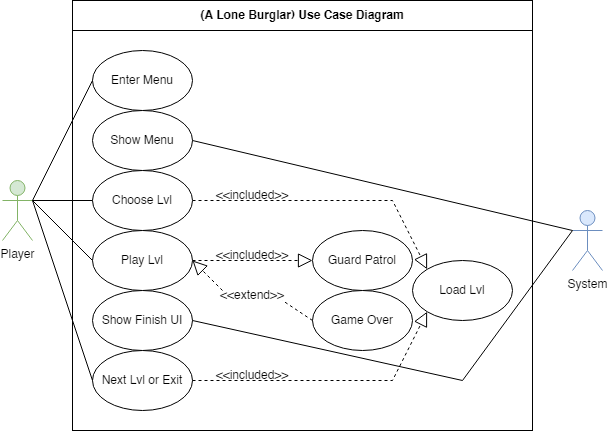

The diagram above was exported from draw.io. Its source (the exported page's mxGraphModel, read from the mxfile embedded in the PNG):
<mxGraphModel dx="942" dy="620" grid="1" gridSize="10" guides="1" tooltips="1" connect="1" arrows="1" fold="1" page="1" pageScale="1" pageWidth="850" pageHeight="1100" math="0" shadow="0">
  <root>
    <mxCell id="0" />
    <mxCell id="1" parent="0" />
    <mxCell id="k7vdrzVLtP2es0Na0mtj-22" value="" style="rounded=0;whiteSpace=wrap;html=1;" parent="1" vertex="1">
      <mxGeometry x="760" y="50" width="460" height="400" as="geometry" />
    </mxCell>
    <mxCell id="ONlyfkUpyb0TEycYsNqn-5" value="Player" style="shape=umlActor;verticalLabelPosition=bottom;verticalAlign=top;html=1;outlineConnect=0;fillColor=#d5e8d4;strokeColor=#82b366;" parent="1" vertex="1">
      <mxGeometry x="690" y="200" width="30" height="60" as="geometry" />
    </mxCell>
    <mxCell id="J0CToYVQvW-nAQMCEw8U-1" value="System" style="shape=umlActor;verticalLabelPosition=bottom;verticalAlign=top;html=1;outlineConnect=0;fillColor=#dae8fc;strokeColor=#6c8ebf;" parent="1" vertex="1">
      <mxGeometry x="1260" y="230" width="30" height="60" as="geometry" />
    </mxCell>
    <mxCell id="J0CToYVQvW-nAQMCEw8U-12" value="Load Lvl" style="ellipse;whiteSpace=wrap;html=1;" parent="1" vertex="1">
      <mxGeometry x="1100" y="280" width="100" height="60" as="geometry" />
    </mxCell>
    <mxCell id="k7vdrzVLtP2es0Na0mtj-4" value="Enter Menu" style="ellipse;whiteSpace=wrap;html=1;" parent="1" vertex="1">
      <mxGeometry x="780" y="70" width="100" height="60" as="geometry" />
    </mxCell>
    <mxCell id="k7vdrzVLtP2es0Na0mtj-6" value="" style="endArrow=block;dashed=1;endFill=0;endSize=12;html=1;rounded=0;exitX=1;exitY=0.5;exitDx=0;exitDy=0;entryX=0;entryY=0;entryDx=0;entryDy=0;startArrow=none;" parent="1" source="k7vdrzVLtP2es0Na0mtj-12" target="J0CToYVQvW-nAQMCEw8U-12" edge="1">
      <mxGeometry width="160" relative="1" as="geometry">
        <mxPoint x="1245.85" y="230" as="sourcePoint" />
        <mxPoint x="1385.85" y="177.5" as="targetPoint" />
        <Array as="points">
          <mxPoint x="1080" y="220" />
        </Array>
      </mxGeometry>
    </mxCell>
    <mxCell id="k7vdrzVLtP2es0Na0mtj-9" value="&amp;lt;&amp;lt;included&amp;gt;&amp;gt;" style="text;html=1;strokeColor=none;fillColor=none;align=center;verticalAlign=middle;whiteSpace=wrap;rounded=0;" parent="1" vertex="1">
      <mxGeometry x="910" y="210" width="60" height="10" as="geometry" />
    </mxCell>
    <mxCell id="k7vdrzVLtP2es0Na0mtj-10" value="" style="endArrow=none;endFill=0;endSize=12;html=1;rounded=0;exitX=1;exitY=0.3333333333333333;exitDx=0;exitDy=0;entryX=0;entryY=0.5;entryDx=0;entryDy=0;startArrow=none;exitPerimeter=0;" parent="1" source="ONlyfkUpyb0TEycYsNqn-5" target="k7vdrzVLtP2es0Na0mtj-4" edge="1">
      <mxGeometry width="160" relative="1" as="geometry">
        <mxPoint x="1245.85" y="230" as="sourcePoint" />
        <mxPoint x="1385.85" y="87.5" as="targetPoint" />
      </mxGeometry>
    </mxCell>
    <mxCell id="k7vdrzVLtP2es0Na0mtj-11" value="Show Menu" style="ellipse;whiteSpace=wrap;html=1;" parent="1" vertex="1">
      <mxGeometry x="780" y="130" width="100" height="60" as="geometry" />
    </mxCell>
    <mxCell id="k7vdrzVLtP2es0Na0mtj-12" value="Choose Lvl" style="ellipse;whiteSpace=wrap;html=1;" parent="1" vertex="1">
      <mxGeometry x="780" y="190" width="100" height="60" as="geometry" />
    </mxCell>
    <mxCell id="k7vdrzVLtP2es0Na0mtj-13" value="Play Lvl" style="ellipse;whiteSpace=wrap;html=1;" parent="1" vertex="1">
      <mxGeometry x="780" y="250" width="100" height="60" as="geometry" />
    </mxCell>
    <mxCell id="k7vdrzVLtP2es0Na0mtj-14" value="Guard Patrol" style="ellipse;whiteSpace=wrap;html=1;" parent="1" vertex="1">
      <mxGeometry x="1000" y="250" width="100" height="60" as="geometry" />
    </mxCell>
    <mxCell id="k7vdrzVLtP2es0Na0mtj-15" value="" style="endArrow=block;dashed=1;endFill=0;endSize=12;html=1;rounded=0;exitX=1;exitY=0.5;exitDx=0;exitDy=0;entryX=0;entryY=0.5;entryDx=0;entryDy=0;startArrow=none;edgeStyle=orthogonalEdgeStyle;" parent="1" source="k7vdrzVLtP2es0Na0mtj-13" target="k7vdrzVLtP2es0Na0mtj-14" edge="1">
      <mxGeometry width="160" relative="1" as="geometry">
        <mxPoint x="890" y="259" as="sourcePoint" />
        <mxPoint x="1010" y="259" as="targetPoint" />
        <Array as="points">
          <mxPoint x="940" y="280" />
          <mxPoint x="940" y="280" />
        </Array>
      </mxGeometry>
    </mxCell>
    <mxCell id="k7vdrzVLtP2es0Na0mtj-16" value="&amp;lt;&amp;lt;included&amp;gt;&amp;gt;" style="text;html=1;strokeColor=none;fillColor=none;align=center;verticalAlign=middle;whiteSpace=wrap;rounded=0;" parent="1" vertex="1">
      <mxGeometry x="910" y="270" width="60" height="10" as="geometry" />
    </mxCell>
    <mxCell id="k7vdrzVLtP2es0Na0mtj-17" value="Game Over" style="ellipse;whiteSpace=wrap;html=1;" parent="1" vertex="1">
      <mxGeometry x="1000" y="310" width="100" height="60" as="geometry" />
    </mxCell>
    <mxCell id="k7vdrzVLtP2es0Na0mtj-19" value="" style="endArrow=block;dashed=1;endFill=0;endSize=12;html=1;rounded=0;exitX=0;exitY=0;exitDx=0;exitDy=0;startArrow=none;entryX=1;entryY=0.5;entryDx=0;entryDy=0;" parent="1" source="k7vdrzVLtP2es0Na0mtj-20" target="k7vdrzVLtP2es0Na0mtj-13" edge="1">
      <mxGeometry width="160" relative="1" as="geometry">
        <mxPoint x="890" y="290" as="sourcePoint" />
        <mxPoint x="820" y="360" as="targetPoint" />
      </mxGeometry>
    </mxCell>
    <mxCell id="k7vdrzVLtP2es0Na0mtj-21" value="" style="endArrow=none;endFill=0;endSize=12;html=1;rounded=0;exitX=0;exitY=0.3333333333333333;exitDx=0;exitDy=0;entryX=1;entryY=0.5;entryDx=0;entryDy=0;startArrow=none;exitPerimeter=0;" parent="1" source="J0CToYVQvW-nAQMCEw8U-1" target="k7vdrzVLtP2es0Na0mtj-11" edge="1">
      <mxGeometry width="160" relative="1" as="geometry">
        <mxPoint x="710" y="257.5" as="sourcePoint" />
        <mxPoint x="790" y="110" as="targetPoint" />
      </mxGeometry>
    </mxCell>
    <mxCell id="k7vdrzVLtP2es0Na0mtj-24" value="" style="endArrow=none;endFill=0;endSize=12;html=1;rounded=0;exitX=1;exitY=0.3333333333333333;exitDx=0;exitDy=0;entryX=0;entryY=0.5;entryDx=0;entryDy=0;startArrow=none;exitPerimeter=0;" parent="1" source="ONlyfkUpyb0TEycYsNqn-5" target="k7vdrzVLtP2es0Na0mtj-12" edge="1">
      <mxGeometry width="160" relative="1" as="geometry">
        <mxPoint x="730" y="220" as="sourcePoint" />
        <mxPoint x="790" y="110" as="targetPoint" />
      </mxGeometry>
    </mxCell>
    <mxCell id="k7vdrzVLtP2es0Na0mtj-25" value="" style="endArrow=none;endFill=0;endSize=12;html=1;rounded=0;exitX=1;exitY=0.3333333333333333;exitDx=0;exitDy=0;entryX=0;entryY=0.5;entryDx=0;entryDy=0;startArrow=none;exitPerimeter=0;" parent="1" source="ONlyfkUpyb0TEycYsNqn-5" target="k7vdrzVLtP2es0Na0mtj-13" edge="1">
      <mxGeometry width="160" relative="1" as="geometry">
        <mxPoint x="730" y="220" as="sourcePoint" />
        <mxPoint x="790" y="230" as="targetPoint" />
      </mxGeometry>
    </mxCell>
    <mxCell id="k7vdrzVLtP2es0Na0mtj-27" value="&lt;b&gt;(A Lone Burglar) Use Case Diagram&lt;/b&gt;" style="rounded=0;whiteSpace=wrap;html=1;" parent="1" vertex="1">
      <mxGeometry x="760" y="20" width="460" height="30" as="geometry" />
    </mxCell>
    <mxCell id="k7vdrzVLtP2es0Na0mtj-20" value="&amp;lt;&amp;lt;extend&amp;gt;&amp;gt;" style="text;html=1;strokeColor=none;fillColor=none;align=center;verticalAlign=middle;whiteSpace=wrap;rounded=0;" parent="1" vertex="1">
      <mxGeometry x="910" y="310" width="60" height="10" as="geometry" />
    </mxCell>
    <mxCell id="k7vdrzVLtP2es0Na0mtj-29" value="" style="endArrow=none;dashed=1;endFill=0;endSize=12;html=1;rounded=0;exitX=0;exitY=0.5;exitDx=0;exitDy=0;startArrow=none;entryX=1;entryY=1;entryDx=0;entryDy=0;" parent="1" source="k7vdrzVLtP2es0Na0mtj-17" target="k7vdrzVLtP2es0Na0mtj-20" edge="1">
      <mxGeometry width="160" relative="1" as="geometry">
        <mxPoint x="1000" y="340" as="sourcePoint" />
        <mxPoint x="865.3553390593272" y="301.21320343559614" as="targetPoint" />
      </mxGeometry>
    </mxCell>
    <mxCell id="k7vdrzVLtP2es0Na0mtj-30" value="Show Finish&amp;nbsp;UI" style="ellipse;whiteSpace=wrap;html=1;" parent="1" vertex="1">
      <mxGeometry x="780" y="310" width="100" height="60" as="geometry" />
    </mxCell>
    <mxCell id="k7vdrzVLtP2es0Na0mtj-31" value="Next Lvl or Exit" style="ellipse;whiteSpace=wrap;html=1;" parent="1" vertex="1">
      <mxGeometry x="780" y="370" width="100" height="60" as="geometry" />
    </mxCell>
    <mxCell id="k7vdrzVLtP2es0Na0mtj-32" value="" style="endArrow=none;endFill=0;endSize=12;html=1;rounded=0;exitX=0;exitY=0.3333333333333333;exitDx=0;exitDy=0;entryX=1;entryY=0.5;entryDx=0;entryDy=0;startArrow=none;exitPerimeter=0;" parent="1" source="J0CToYVQvW-nAQMCEw8U-1" target="k7vdrzVLtP2es0Na0mtj-30" edge="1">
      <mxGeometry width="160" relative="1" as="geometry">
        <mxPoint x="1170" y="170" as="sourcePoint" />
        <mxPoint x="890" y="170" as="targetPoint" />
        <Array as="points">
          <mxPoint x="1150" y="400" />
        </Array>
      </mxGeometry>
    </mxCell>
    <mxCell id="k7vdrzVLtP2es0Na0mtj-34" value="" style="endArrow=none;endFill=0;endSize=12;html=1;rounded=0;exitX=0;exitY=0.5;exitDx=0;exitDy=0;entryX=1;entryY=0.3333333333333333;entryDx=0;entryDy=0;startArrow=none;entryPerimeter=0;" parent="1" source="k7vdrzVLtP2es0Na0mtj-31" target="ONlyfkUpyb0TEycYsNqn-5" edge="1">
      <mxGeometry width="160" relative="1" as="geometry">
        <mxPoint x="730" y="220" as="sourcePoint" />
        <mxPoint x="790" y="290" as="targetPoint" />
      </mxGeometry>
    </mxCell>
    <mxCell id="k7vdrzVLtP2es0Na0mtj-36" value="" style="endArrow=block;dashed=1;endFill=0;endSize=12;html=1;rounded=0;exitX=1;exitY=0.5;exitDx=0;exitDy=0;entryX=0;entryY=1;entryDx=0;entryDy=0;startArrow=none;" parent="1" source="k7vdrzVLtP2es0Na0mtj-31" target="J0CToYVQvW-nAQMCEw8U-12" edge="1">
      <mxGeometry width="160" relative="1" as="geometry">
        <mxPoint x="890" y="230" as="sourcePoint" />
        <mxPoint x="1010" y="230" as="targetPoint" />
        <Array as="points">
          <mxPoint x="1080" y="400" />
        </Array>
      </mxGeometry>
    </mxCell>
    <mxCell id="k7vdrzVLtP2es0Na0mtj-38" value="&amp;lt;&amp;lt;included&amp;gt;&amp;gt;" style="text;html=1;strokeColor=none;fillColor=none;align=center;verticalAlign=middle;whiteSpace=wrap;rounded=0;" parent="1" vertex="1">
      <mxGeometry x="910" y="390" width="60" height="10" as="geometry" />
    </mxCell>
  </root>
</mxGraphModel>